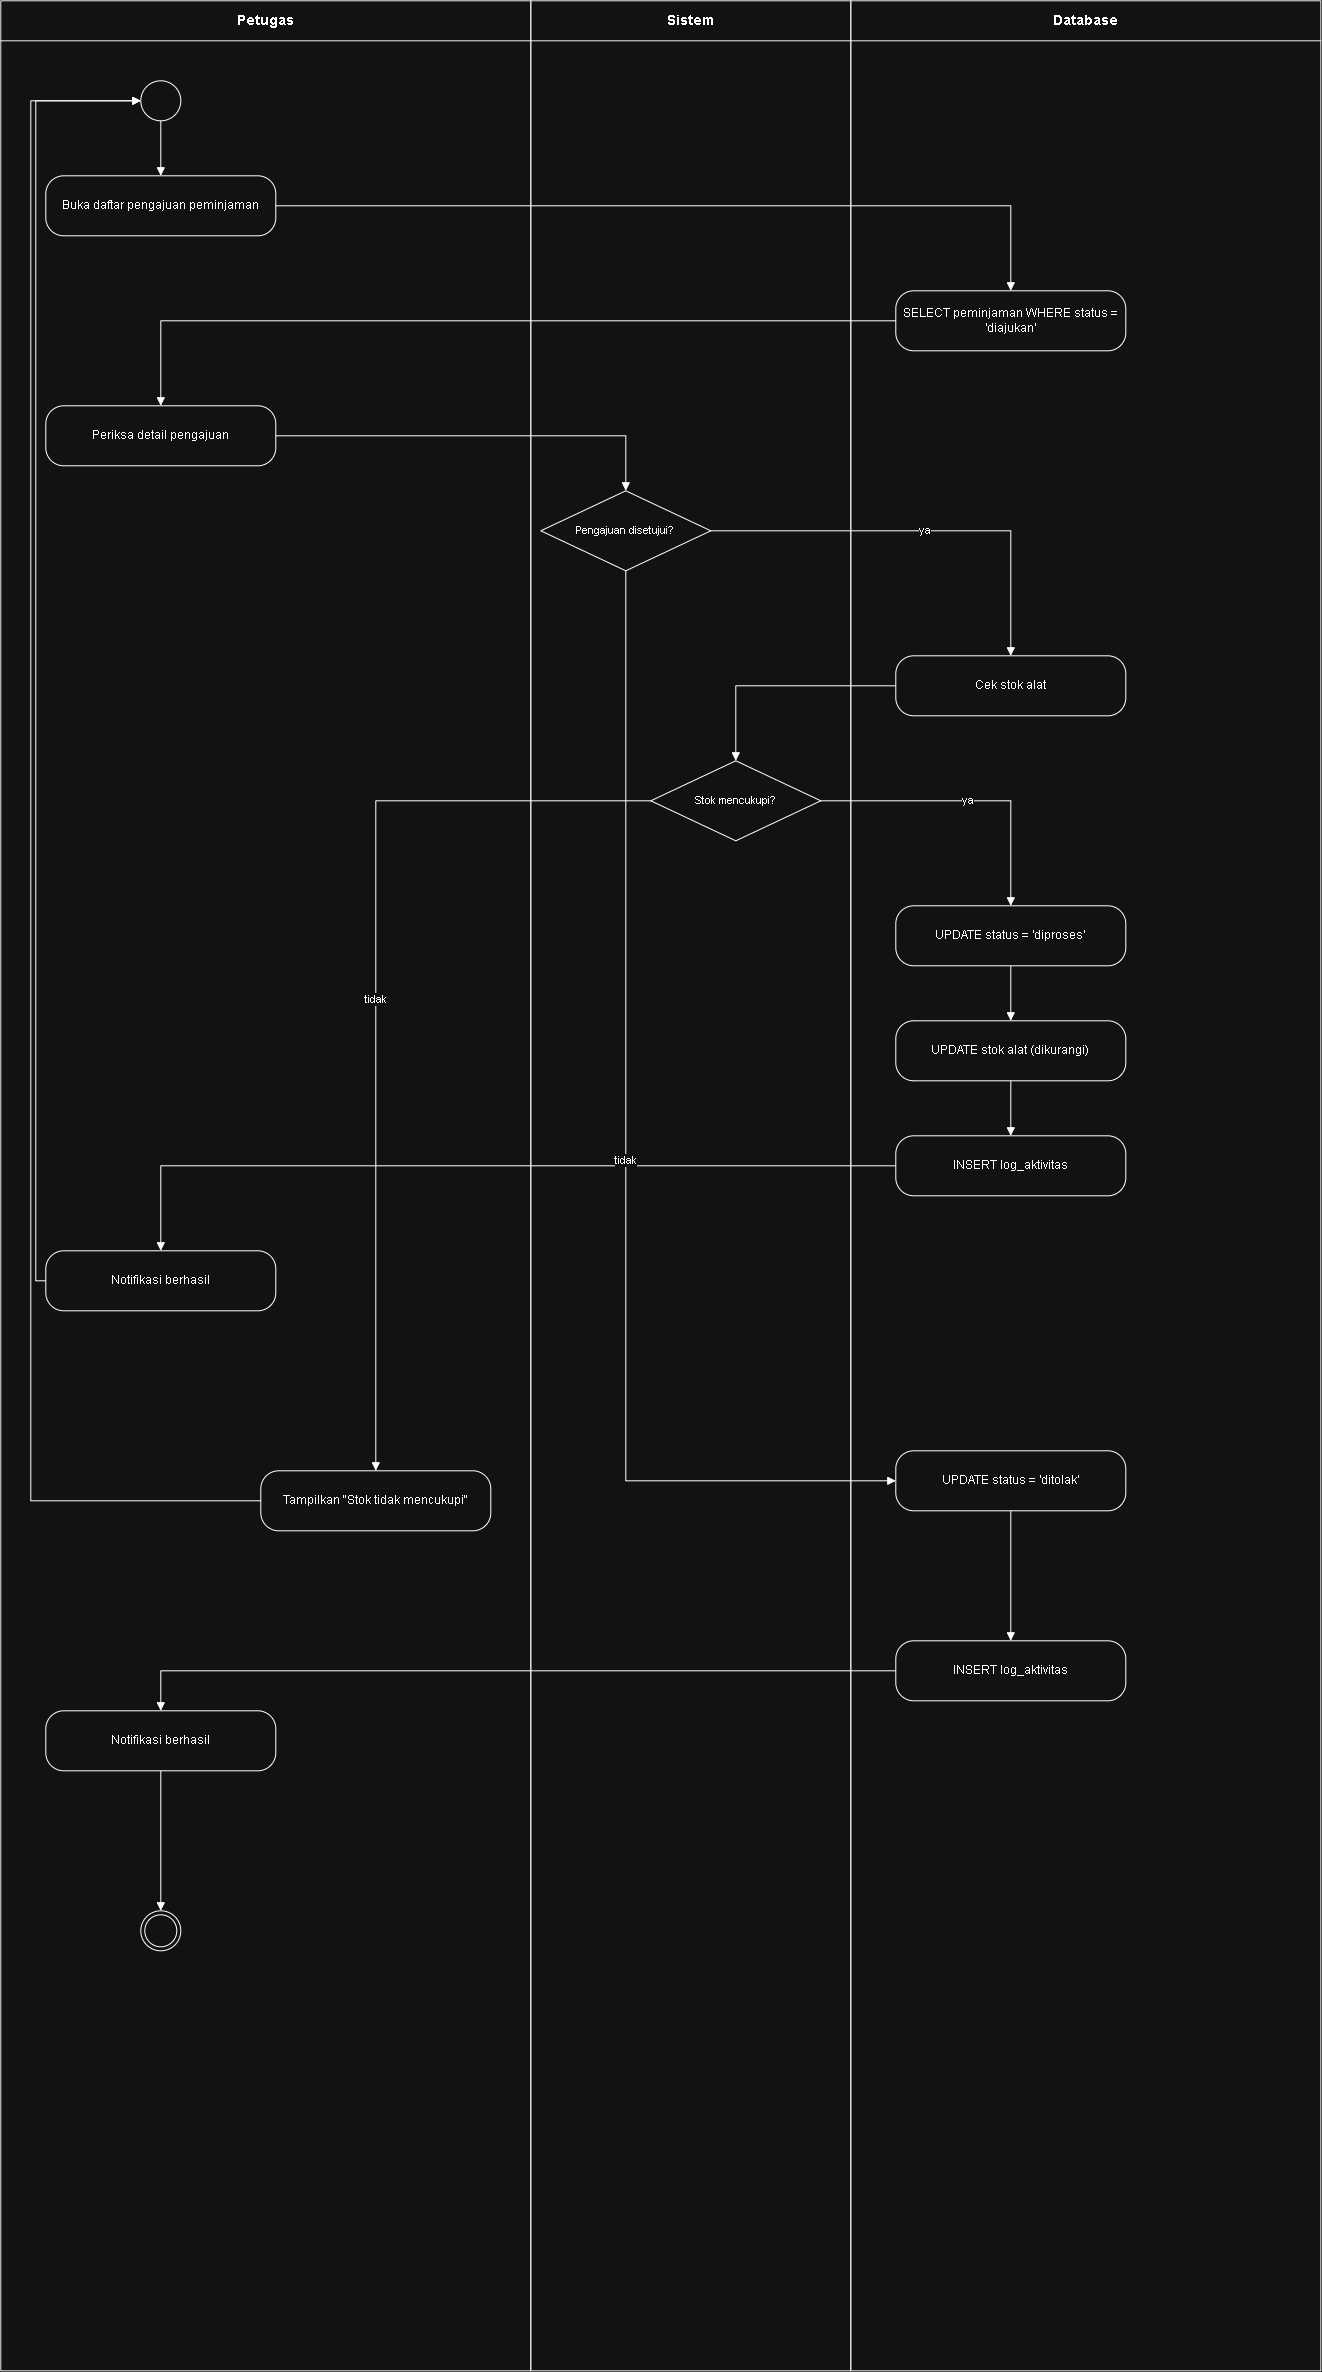

The diagram above was exported from draw.io. Its source (the exported page's mxGraphModel, read from the mxfile embedded in the PNG):
<mxGraphModel dx="4857" dy="2697" grid="1" gridSize="10" guides="1" tooltips="1" connect="1" arrows="1" fold="1" page="1" pageScale="1" pageWidth="850" pageHeight="1100" math="0" shadow="0">
  <root>
    <mxCell id="0" />
    <mxCell id="1" parent="0" />
    <mxCell id="09MenyetujuiPeminjaman_lane0" parent="1" style="swimlane;html=1;startSize=40;horizontal=1;fontSize=14;fontStyle=1;fillColor=none;strokeColor=#000000;" value="Petugas" vertex="1">
      <mxGeometry height="2370" width="530" x="-210" as="geometry" />
    </mxCell>
    <mxCell id="09MenyetujuiPeminjaman_1" parent="09MenyetujuiPeminjaman_lane0" style="ellipse;html=1;" value="" vertex="1">
      <mxGeometry height="40" width="40" x="140" y="80" as="geometry" />
    </mxCell>
    <mxCell id="09MenyetujuiPeminjaman_2" parent="09MenyetujuiPeminjaman_lane0" style="rounded=1;whiteSpace=wrap;html=1;arcSize=30;fontSize=12;verticalAlign=middle;" value="Buka daftar pengajuan peminjaman" vertex="1">
      <mxGeometry height="60" width="230" x="45" y="175" as="geometry" />
    </mxCell>
    <mxCell id="09MenyetujuiPeminjaman_4" parent="09MenyetujuiPeminjaman_lane0" style="rounded=1;whiteSpace=wrap;html=1;arcSize=30;fontSize=12;verticalAlign=middle;" value="Periksa detail pengajuan" vertex="1">
      <mxGeometry height="60" width="230" x="45" y="405" as="geometry" />
    </mxCell>
    <mxCell id="09MenyetujuiPeminjaman_11" parent="09MenyetujuiPeminjaman_lane0" style="rounded=1;whiteSpace=wrap;html=1;arcSize=30;fontSize=12;verticalAlign=middle;" value="Notifikasi berhasil" vertex="1">
      <mxGeometry height="60" width="230" x="45" y="1250" as="geometry" />
    </mxCell>
    <mxCell id="09MenyetujuiPeminjaman_13" parent="09MenyetujuiPeminjaman_lane0" style="rounded=1;whiteSpace=wrap;html=1;arcSize=30;fontSize=12;verticalAlign=middle;" value="Tampilkan &amp;quot;Stok tidak mencukupi&amp;quot;" vertex="1">
      <mxGeometry height="60" width="230" x="260" y="1470" as="geometry" />
    </mxCell>
    <mxCell id="09MenyetujuiPeminjaman_17" parent="09MenyetujuiPeminjaman_lane0" style="rounded=1;whiteSpace=wrap;html=1;arcSize=30;fontSize=12;verticalAlign=middle;" value="Notifikasi berhasil" vertex="1">
      <mxGeometry height="60" width="230" x="45" y="1710" as="geometry" />
    </mxCell>
    <mxCell id="09MenyetujuiPeminjaman_18" parent="09MenyetujuiPeminjaman_lane0" style="ellipse;html=1;shape=endState;" value="" vertex="1">
      <mxGeometry height="40" width="40" x="140" y="1910" as="geometry" />
    </mxCell>
    <mxCell id="09MenyetujuiPeminjaman_e9" edge="1" parent="09MenyetujuiPeminjaman_lane0" source="09MenyetujuiPeminjaman_11" style="edgeStyle=orthogonalEdgeStyle;rounded=0;html=1;endArrow=block;endFill=1;fontSize=11;labelBackgroundColor=#FFFFFF;entryX=0;entryY=0.5;entryDx=0;entryDy=0;exitX=0;exitY=0.5;exitDx=0;exitDy=0;" target="09MenyetujuiPeminjaman_1" value="">
      <mxGeometry relative="1" as="geometry">
        <mxPoint x="160" y="1365" as="targetPoint" />
      </mxGeometry>
    </mxCell>
    <mxCell id="09MenyetujuiPeminjaman_e11" edge="1" parent="09MenyetujuiPeminjaman_lane0" source="09MenyetujuiPeminjaman_13" style="edgeStyle=orthogonalEdgeStyle;rounded=0;html=1;endArrow=block;endFill=1;fontSize=11;labelBackgroundColor=#FFFFFF;entryX=0;entryY=0.5;entryDx=0;entryDy=0;" target="09MenyetujuiPeminjaman_1" value="">
      <mxGeometry relative="1" as="geometry">
        <Array as="points">
          <mxPoint x="30" y="1500" />
          <mxPoint x="30" y="100" />
        </Array>
        <mxPoint x="160" y="1630" as="targetPoint" />
      </mxGeometry>
    </mxCell>
    <mxCell id="09MenyetujuiPeminjaman_lane1" parent="1" style="swimlane;html=1;startSize=40;horizontal=1;fontSize=14;fontStyle=1;fillColor=none;strokeColor=#000000;" value="Sistem" vertex="1">
      <mxGeometry height="2370" width="320" x="320" as="geometry" />
    </mxCell>
    <mxCell id="09MenyetujuiPeminjaman_5" parent="09MenyetujuiPeminjaman_lane1" style="rhombus;whiteSpace=wrap;html=1;fontSize=11;" value="Pengajuan disetujui?" vertex="1">
      <mxGeometry height="80" width="170" x="10" y="490" as="geometry" />
    </mxCell>
    <mxCell id="09MenyetujuiPeminjaman_7" parent="09MenyetujuiPeminjaman_lane1" style="rhombus;whiteSpace=wrap;html=1;fontSize=11;" value="Stok mencukupi?" vertex="1">
      <mxGeometry height="80" width="170" x="120" y="760" as="geometry" />
    </mxCell>
    <mxCell id="09MenyetujuiPeminjaman_lane2" parent="1" style="swimlane;html=1;startSize=40;horizontal=1;fontSize=14;fontStyle=1;fillColor=none;strokeColor=#000000;" value="Database" vertex="1">
      <mxGeometry height="2370" width="470" x="640" as="geometry" />
    </mxCell>
    <mxCell id="09MenyetujuiPeminjaman_3" parent="09MenyetujuiPeminjaman_lane2" style="rounded=1;whiteSpace=wrap;html=1;arcSize=30;fontSize=12;verticalAlign=middle;" value="SELECT peminjaman WHERE status = 'diajukan'" vertex="1">
      <mxGeometry height="60" width="230" x="45" y="290" as="geometry" />
    </mxCell>
    <mxCell id="09MenyetujuiPeminjaman_6" parent="09MenyetujuiPeminjaman_lane2" style="rounded=1;whiteSpace=wrap;html=1;arcSize=30;fontSize=12;verticalAlign=middle;" value="Cek stok alat" vertex="1">
      <mxGeometry height="60" width="230" x="45" y="655" as="geometry" />
    </mxCell>
    <mxCell id="09MenyetujuiPeminjaman_8" parent="09MenyetujuiPeminjaman_lane2" style="rounded=1;whiteSpace=wrap;html=1;arcSize=30;fontSize=12;verticalAlign=middle;" value="UPDATE status = 'diproses'" vertex="1">
      <mxGeometry height="60" width="230" x="45" y="905" as="geometry" />
    </mxCell>
    <mxCell id="09MenyetujuiPeminjaman_9" parent="09MenyetujuiPeminjaman_lane2" style="rounded=1;whiteSpace=wrap;html=1;arcSize=30;fontSize=12;verticalAlign=middle;" value="UPDATE stok alat (dikurangi)" vertex="1">
      <mxGeometry height="60" width="230" x="45" y="1020" as="geometry" />
    </mxCell>
    <mxCell id="09MenyetujuiPeminjaman_10" parent="09MenyetujuiPeminjaman_lane2" style="rounded=1;whiteSpace=wrap;html=1;arcSize=30;fontSize=12;verticalAlign=middle;" value="INSERT log_aktivitas" vertex="1">
      <mxGeometry height="60" width="230" x="45" y="1135" as="geometry" />
    </mxCell>
    <mxCell id="09MenyetujuiPeminjaman_15" parent="09MenyetujuiPeminjaman_lane2" style="rounded=1;whiteSpace=wrap;html=1;arcSize=30;fontSize=12;verticalAlign=middle;" value="UPDATE status = 'ditolak'" vertex="1">
      <mxGeometry height="60" width="230" x="45" y="1450" as="geometry" />
    </mxCell>
    <mxCell id="09MenyetujuiPeminjaman_16" parent="09MenyetujuiPeminjaman_lane2" style="rounded=1;whiteSpace=wrap;html=1;arcSize=30;fontSize=12;verticalAlign=middle;" value="INSERT log_aktivitas" vertex="1">
      <mxGeometry height="60" width="230" x="45" y="1640" as="geometry" />
    </mxCell>
    <mxCell id="09MenyetujuiPeminjaman_e1" edge="1" parent="1" source="09MenyetujuiPeminjaman_1" style="edgeStyle=orthogonalEdgeStyle;rounded=0;html=1;endArrow=block;endFill=1;fontSize=11;labelBackgroundColor=#FFFFFF;" target="09MenyetujuiPeminjaman_2" value="">
      <mxGeometry relative="1" as="geometry" />
    </mxCell>
    <mxCell id="09MenyetujuiPeminjaman_e2" edge="1" parent="1" source="09MenyetujuiPeminjaman_2" style="edgeStyle=orthogonalEdgeStyle;rounded=0;html=1;endArrow=block;endFill=1;fontSize=11;labelBackgroundColor=#FFFFFF;" target="09MenyetujuiPeminjaman_3" value="">
      <mxGeometry relative="1" as="geometry" />
    </mxCell>
    <mxCell id="09MenyetujuiPeminjaman_e3" edge="1" parent="1" source="09MenyetujuiPeminjaman_3" style="edgeStyle=orthogonalEdgeStyle;rounded=0;html=1;endArrow=block;endFill=1;fontSize=11;labelBackgroundColor=#FFFFFF;" target="09MenyetujuiPeminjaman_4" value="">
      <mxGeometry relative="1" as="geometry" />
    </mxCell>
    <mxCell id="09MenyetujuiPeminjaman_e4" edge="1" parent="1" source="09MenyetujuiPeminjaman_4" style="edgeStyle=orthogonalEdgeStyle;rounded=0;html=1;endArrow=block;endFill=1;fontSize=11;labelBackgroundColor=#FFFFFF;" target="09MenyetujuiPeminjaman_5" value="">
      <mxGeometry relative="1" as="geometry" />
    </mxCell>
    <mxCell id="09MenyetujuiPeminjaman_e5" edge="1" parent="1" source="09MenyetujuiPeminjaman_6" style="edgeStyle=orthogonalEdgeStyle;rounded=0;html=1;endArrow=block;endFill=1;fontSize=11;labelBackgroundColor=#FFFFFF;" target="09MenyetujuiPeminjaman_7" value="">
      <mxGeometry relative="1" as="geometry" />
    </mxCell>
    <mxCell id="09MenyetujuiPeminjaman_e6" edge="1" parent="1" source="09MenyetujuiPeminjaman_8" style="edgeStyle=orthogonalEdgeStyle;rounded=0;html=1;endArrow=block;endFill=1;fontSize=11;labelBackgroundColor=#FFFFFF;" target="09MenyetujuiPeminjaman_9" value="">
      <mxGeometry relative="1" as="geometry" />
    </mxCell>
    <mxCell id="09MenyetujuiPeminjaman_e7" edge="1" parent="1" source="09MenyetujuiPeminjaman_9" style="edgeStyle=orthogonalEdgeStyle;rounded=0;html=1;endArrow=block;endFill=1;fontSize=11;labelBackgroundColor=#FFFFFF;" target="09MenyetujuiPeminjaman_10" value="">
      <mxGeometry relative="1" as="geometry" />
    </mxCell>
    <mxCell id="09MenyetujuiPeminjaman_e8" edge="1" parent="1" source="09MenyetujuiPeminjaman_10" style="edgeStyle=orthogonalEdgeStyle;rounded=0;html=1;endArrow=block;endFill=1;fontSize=11;labelBackgroundColor=#FFFFFF;" target="09MenyetujuiPeminjaman_11" value="">
      <mxGeometry relative="1" as="geometry" />
    </mxCell>
    <mxCell id="09MenyetujuiPeminjaman_e10" edge="1" parent="1" source="09MenyetujuiPeminjaman_7" style="edgeStyle=orthogonalEdgeStyle;rounded=0;html=1;endArrow=block;endFill=1;fontSize=11;labelBackgroundColor=#FFFFFF;" target="09MenyetujuiPeminjaman_8" value="ya">
      <mxGeometry relative="1" as="geometry" />
    </mxCell>
    <mxCell id="09MenyetujuiPeminjaman_e12" edge="1" parent="1" source="09MenyetujuiPeminjaman_7" style="edgeStyle=orthogonalEdgeStyle;rounded=0;html=1;endArrow=block;endFill=1;fontSize=11;labelBackgroundColor=#FFFFFF;" target="09MenyetujuiPeminjaman_13" value="tidak">
      <mxGeometry relative="1" as="geometry" />
    </mxCell>
    <mxCell id="09MenyetujuiPeminjaman_e13" edge="1" parent="1" source="09MenyetujuiPeminjaman_5" style="edgeStyle=orthogonalEdgeStyle;rounded=0;html=1;endArrow=block;endFill=1;fontSize=11;labelBackgroundColor=#FFFFFF;" target="09MenyetujuiPeminjaman_6" value="ya">
      <mxGeometry relative="1" as="geometry" />
    </mxCell>
    <mxCell id="09MenyetujuiPeminjaman_e14" edge="1" parent="1" source="09MenyetujuiPeminjaman_15" style="edgeStyle=orthogonalEdgeStyle;rounded=0;html=1;endArrow=block;endFill=1;fontSize=11;labelBackgroundColor=#FFFFFF;" target="09MenyetujuiPeminjaman_16" value="">
      <mxGeometry relative="1" as="geometry" />
    </mxCell>
    <mxCell id="09MenyetujuiPeminjaman_e15" edge="1" parent="1" source="09MenyetujuiPeminjaman_16" style="edgeStyle=orthogonalEdgeStyle;rounded=0;html=1;endArrow=block;endFill=1;fontSize=11;labelBackgroundColor=#FFFFFF;" target="09MenyetujuiPeminjaman_17" value="">
      <mxGeometry relative="1" as="geometry" />
    </mxCell>
    <mxCell id="09MenyetujuiPeminjaman_e16" edge="1" parent="1" source="09MenyetujuiPeminjaman_17" style="edgeStyle=orthogonalEdgeStyle;rounded=0;html=1;endArrow=block;endFill=1;fontSize=11;labelBackgroundColor=#FFFFFF;" target="09MenyetujuiPeminjaman_18" value="">
      <mxGeometry relative="1" as="geometry" />
    </mxCell>
    <mxCell id="09MenyetujuiPeminjaman_e17" edge="1" parent="1" source="09MenyetujuiPeminjaman_5" style="edgeStyle=orthogonalEdgeStyle;rounded=0;html=1;endArrow=block;endFill=1;fontSize=11;labelBackgroundColor=#FFFFFF;exitX=0.5;exitY=1;exitDx=0;exitDy=0;entryX=0;entryY=0.5;entryDx=0;entryDy=0;" target="09MenyetujuiPeminjaman_15" value="tidak">
      <mxGeometry relative="1" as="geometry">
        <Array as="points">
          <mxPoint x="415" y="1480" />
        </Array>
      </mxGeometry>
    </mxCell>
  </root>
</mxGraphModel>